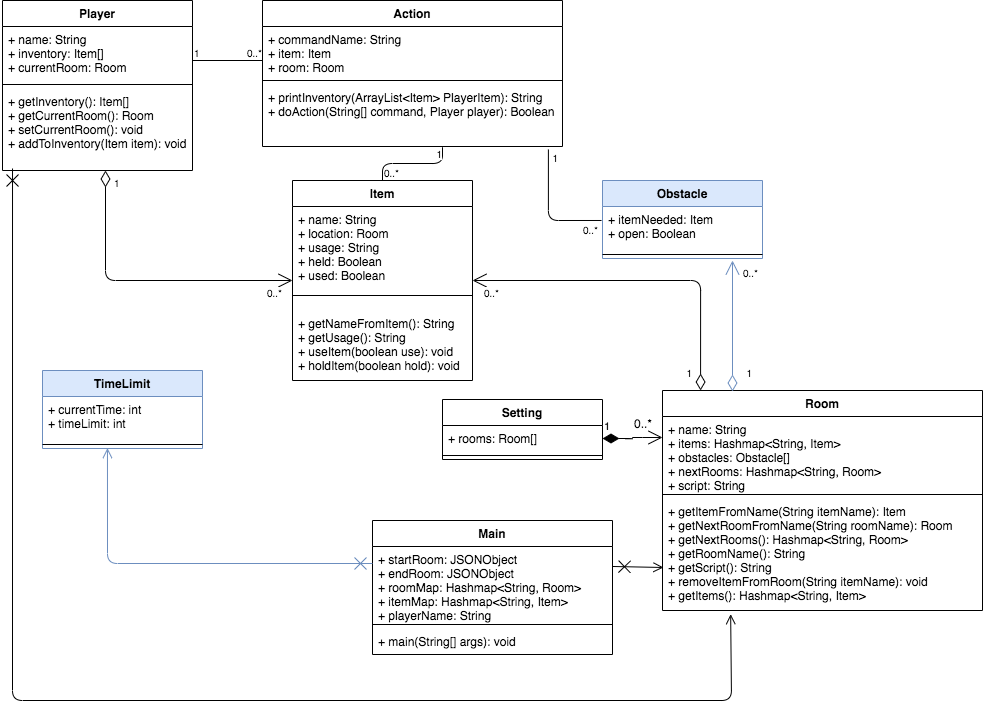

The diagram above was exported from draw.io. Its source (the exported page's mxGraphModel, read from the mxfile embedded in the PNG):
<mxGraphModel dx="946" dy="911" grid="1" gridSize="10" guides="1" tooltips="1" connect="1" arrows="1" fold="1" page="0" pageScale="1" pageWidth="827" pageHeight="1169" math="0" shadow="0">
  <root>
    <mxCell id="WIyWlLk6GJQsqaUBKTNV-0" />
    <mxCell id="WIyWlLk6GJQsqaUBKTNV-1" parent="WIyWlLk6GJQsqaUBKTNV-0" />
    <mxCell id="9-B8LjdpSGmkzK_V1ymk-4" value="Player" style="swimlane;fontStyle=1;align=center;verticalAlign=top;childLayout=stackLayout;horizontal=1;startSize=26;horizontalStack=0;resizeParent=1;resizeParentMax=0;resizeLast=0;collapsible=1;marginBottom=0;" parent="WIyWlLk6GJQsqaUBKTNV-1" vertex="1">
      <mxGeometry x="20" y="-40" width="190" height="170" as="geometry" />
    </mxCell>
    <mxCell id="9-B8LjdpSGmkzK_V1ymk-5" value="+ name: String&#10;+ inventory: Item[]&#10;+ currentRoom: Room" style="text;strokeColor=none;fillColor=none;align=left;verticalAlign=top;spacingLeft=4;spacingRight=4;overflow=hidden;rotatable=0;points=[[0,0.5],[1,0.5]];portConstraint=eastwest;" parent="9-B8LjdpSGmkzK_V1ymk-4" vertex="1">
      <mxGeometry y="26" width="190" height="54" as="geometry" />
    </mxCell>
    <mxCell id="9-B8LjdpSGmkzK_V1ymk-6" value="" style="line;strokeWidth=1;fillColor=none;align=left;verticalAlign=middle;spacingTop=-1;spacingLeft=3;spacingRight=3;rotatable=0;labelPosition=right;points=[];portConstraint=eastwest;" parent="9-B8LjdpSGmkzK_V1ymk-4" vertex="1">
      <mxGeometry y="80" width="190" height="8" as="geometry" />
    </mxCell>
    <mxCell id="or4TCBOfCcVmP0eaI7fr-32" value="+ getInventory(): Item[]&#10;+ getCurrentRoom(): Room&#10;+ setCurrentRoom(): void&#10;+ addToInventory(Item item): void" style="text;strokeColor=none;fillColor=none;align=left;verticalAlign=top;spacingLeft=4;spacingRight=4;overflow=hidden;rotatable=0;points=[[0,0.5],[1,0.5]];portConstraint=eastwest;" parent="9-B8LjdpSGmkzK_V1ymk-4" vertex="1">
      <mxGeometry y="88" width="190" height="82" as="geometry" />
    </mxCell>
    <mxCell id="9-B8LjdpSGmkzK_V1ymk-8" value="Action" style="swimlane;fontStyle=1;align=center;verticalAlign=top;childLayout=stackLayout;horizontal=1;startSize=26;horizontalStack=0;resizeParent=1;resizeParentMax=0;resizeLast=0;collapsible=1;marginBottom=0;" parent="WIyWlLk6GJQsqaUBKTNV-1" vertex="1">
      <mxGeometry x="280" y="-40" width="300" height="146" as="geometry" />
    </mxCell>
    <mxCell id="9-B8LjdpSGmkzK_V1ymk-9" value="+ commandName: String&#10;+ item: Item&#10;+ room: Room" style="text;strokeColor=none;fillColor=none;align=left;verticalAlign=top;spacingLeft=4;spacingRight=4;overflow=hidden;rotatable=0;points=[[0,0.5],[1,0.5]];portConstraint=eastwest;" parent="9-B8LjdpSGmkzK_V1ymk-8" vertex="1">
      <mxGeometry y="26" width="300" height="50" as="geometry" />
    </mxCell>
    <mxCell id="9-B8LjdpSGmkzK_V1ymk-59" value="" style="endArrow=none;html=1;edgeStyle=orthogonalEdgeStyle;" parent="9-B8LjdpSGmkzK_V1ymk-8" edge="1">
      <mxGeometry relative="1" as="geometry">
        <mxPoint x="-70" y="60" as="sourcePoint" />
        <mxPoint y="60" as="targetPoint" />
      </mxGeometry>
    </mxCell>
    <mxCell id="9-B8LjdpSGmkzK_V1ymk-60" value="1" style="resizable=0;html=1;align=left;verticalAlign=bottom;labelBackgroundColor=#ffffff;fontSize=10;" parent="9-B8LjdpSGmkzK_V1ymk-59" connectable="0" vertex="1">
      <mxGeometry x="-1" relative="1" as="geometry" />
    </mxCell>
    <mxCell id="9-B8LjdpSGmkzK_V1ymk-61" value="0..*" style="resizable=0;html=1;align=right;verticalAlign=bottom;labelBackgroundColor=#ffffff;fontSize=10;" parent="9-B8LjdpSGmkzK_V1ymk-59" connectable="0" vertex="1">
      <mxGeometry x="1" relative="1" as="geometry" />
    </mxCell>
    <mxCell id="9-B8LjdpSGmkzK_V1ymk-10" value="" style="line;strokeWidth=1;fillColor=none;align=left;verticalAlign=middle;spacingTop=-1;spacingLeft=3;spacingRight=3;rotatable=0;labelPosition=right;points=[];portConstraint=eastwest;" parent="9-B8LjdpSGmkzK_V1ymk-8" vertex="1">
      <mxGeometry y="76" width="300" height="8" as="geometry" />
    </mxCell>
    <mxCell id="9-B8LjdpSGmkzK_V1ymk-11" value="+ printInventory(ArrayList&lt;Item&gt; PlayerItem): String&#10;+ doAction(String[] command, Player player): Boolean" style="text;strokeColor=none;fillColor=none;align=left;verticalAlign=top;spacingLeft=4;spacingRight=4;overflow=hidden;rotatable=0;points=[[0,0.5],[1,0.5]];portConstraint=eastwest;" parent="9-B8LjdpSGmkzK_V1ymk-8" vertex="1">
      <mxGeometry y="84" width="300" height="62" as="geometry" />
    </mxCell>
    <mxCell id="9-B8LjdpSGmkzK_V1ymk-12" value="Setting" style="swimlane;fontStyle=1;align=center;verticalAlign=top;childLayout=stackLayout;horizontal=1;startSize=26;horizontalStack=0;resizeParent=1;resizeParentMax=0;resizeLast=0;collapsible=1;marginBottom=0;" parent="WIyWlLk6GJQsqaUBKTNV-1" vertex="1">
      <mxGeometry x="460" y="359" width="160" height="60" as="geometry" />
    </mxCell>
    <mxCell id="9-B8LjdpSGmkzK_V1ymk-13" value="+ rooms: Room[]" style="text;strokeColor=none;fillColor=none;align=left;verticalAlign=top;spacingLeft=4;spacingRight=4;overflow=hidden;rotatable=0;points=[[0,0.5],[1,0.5]];portConstraint=eastwest;" parent="9-B8LjdpSGmkzK_V1ymk-12" vertex="1">
      <mxGeometry y="26" width="160" height="26" as="geometry" />
    </mxCell>
    <mxCell id="9-B8LjdpSGmkzK_V1ymk-14" value="" style="line;strokeWidth=1;fillColor=none;align=left;verticalAlign=middle;spacingTop=-1;spacingLeft=3;spacingRight=3;rotatable=0;labelPosition=right;points=[];portConstraint=eastwest;" parent="9-B8LjdpSGmkzK_V1ymk-12" vertex="1">
      <mxGeometry y="52" width="160" height="8" as="geometry" />
    </mxCell>
    <mxCell id="9-B8LjdpSGmkzK_V1ymk-16" value="Room" style="swimlane;fontStyle=1;align=center;verticalAlign=top;childLayout=stackLayout;horizontal=1;startSize=26;horizontalStack=0;resizeParent=1;resizeParentMax=0;resizeLast=0;collapsible=1;marginBottom=0;" parent="WIyWlLk6GJQsqaUBKTNV-1" vertex="1">
      <mxGeometry x="680" y="350" width="320" height="220" as="geometry" />
    </mxCell>
    <mxCell id="9-B8LjdpSGmkzK_V1ymk-17" value="+ name: String&#10;+ items: Hashmap&lt;String, Item&gt;&#10;+ obstacles: Obstacle[]&#10;+ nextRooms: Hashmap&lt;String, Room&gt;&#10;+ script: String" style="text;strokeColor=none;fillColor=none;align=left;verticalAlign=top;spacingLeft=4;spacingRight=4;overflow=hidden;rotatable=0;points=[[0,0.5],[1,0.5]];portConstraint=eastwest;" parent="9-B8LjdpSGmkzK_V1ymk-16" vertex="1">
      <mxGeometry y="26" width="320" height="74" as="geometry" />
    </mxCell>
    <mxCell id="9-B8LjdpSGmkzK_V1ymk-18" value="" style="line;strokeWidth=1;fillColor=none;align=left;verticalAlign=middle;spacingTop=-1;spacingLeft=3;spacingRight=3;rotatable=0;labelPosition=right;points=[];portConstraint=eastwest;" parent="9-B8LjdpSGmkzK_V1ymk-16" vertex="1">
      <mxGeometry y="100" width="320" height="8" as="geometry" />
    </mxCell>
    <mxCell id="9-B8LjdpSGmkzK_V1ymk-19" value="+ getItemFromName(String itemName): Item&#10;+ getNextRoomFromName(String roomName): Room&#10;+ getNextRooms(): Hashmap&lt;String, Room&gt;&#10;+ getRoomName(): String&#10;+ getScript(): String&#10;+ removeItemFromRoom(String itemName): void&#10;+ getItems(): Hashmap&lt;String, Item&gt;" style="text;strokeColor=none;fillColor=none;align=left;verticalAlign=top;spacingLeft=4;spacingRight=4;overflow=hidden;rotatable=0;points=[[0,0.5],[1,0.5]];portConstraint=eastwest;" parent="9-B8LjdpSGmkzK_V1ymk-16" vertex="1">
      <mxGeometry y="108" width="320" height="112" as="geometry" />
    </mxCell>
    <mxCell id="9-B8LjdpSGmkzK_V1ymk-20" value="Item" style="swimlane;fontStyle=1;align=center;verticalAlign=top;childLayout=stackLayout;horizontal=1;startSize=26;horizontalStack=0;resizeParent=1;resizeParentMax=0;resizeLast=0;collapsible=1;marginBottom=0;" parent="WIyWlLk6GJQsqaUBKTNV-1" vertex="1">
      <mxGeometry x="310" y="140" width="180" height="200" as="geometry" />
    </mxCell>
    <mxCell id="9-B8LjdpSGmkzK_V1ymk-21" value="+ name: String&#10;+ location: Room&#10;+ usage: String&#10;+ held: Boolean&#10;+ used: Boolean" style="text;strokeColor=none;fillColor=none;align=left;verticalAlign=top;spacingLeft=4;spacingRight=4;overflow=hidden;rotatable=0;points=[[0,0.5],[1,0.5]];portConstraint=eastwest;" parent="9-B8LjdpSGmkzK_V1ymk-20" vertex="1">
      <mxGeometry y="26" width="180" height="74" as="geometry" />
    </mxCell>
    <mxCell id="9-B8LjdpSGmkzK_V1ymk-22" value="" style="line;strokeWidth=1;fillColor=none;align=left;verticalAlign=middle;spacingTop=-1;spacingLeft=3;spacingRight=3;rotatable=0;labelPosition=right;points=[];portConstraint=eastwest;" parent="9-B8LjdpSGmkzK_V1ymk-20" vertex="1">
      <mxGeometry y="100" width="180" height="30" as="geometry" />
    </mxCell>
    <mxCell id="2m8cV0r4KbAR1S1NTaF1-3" value="+ getNameFromItem(): String&#10;+ getUsage(): String&#10;+ useItem(boolean use): void&#10;+ holdItem(boolean hold): void" style="text;strokeColor=none;fillColor=none;align=left;verticalAlign=top;spacingLeft=4;spacingRight=4;overflow=hidden;rotatable=0;points=[[0,0.5],[1,0.5]];portConstraint=eastwest;" parent="9-B8LjdpSGmkzK_V1ymk-20" vertex="1">
      <mxGeometry y="130" width="180" height="70" as="geometry" />
    </mxCell>
    <mxCell id="9-B8LjdpSGmkzK_V1ymk-24" value="Obstacle" style="swimlane;fontStyle=1;align=center;verticalAlign=top;childLayout=stackLayout;horizontal=1;startSize=26;horizontalStack=0;resizeParent=1;resizeParentMax=0;resizeLast=0;collapsible=1;marginBottom=0;fillColor=#dae8fc;strokeColor=#6c8ebf;" parent="WIyWlLk6GJQsqaUBKTNV-1" vertex="1">
      <mxGeometry x="620" y="140" width="160" height="78" as="geometry" />
    </mxCell>
    <mxCell id="9-B8LjdpSGmkzK_V1ymk-25" value="+ itemNeeded: Item&#10;+ open: Boolean&#10;" style="text;strokeColor=none;fillColor=none;align=left;verticalAlign=top;spacingLeft=4;spacingRight=4;overflow=hidden;rotatable=0;points=[[0,0.5],[1,0.5]];portConstraint=eastwest;" parent="9-B8LjdpSGmkzK_V1ymk-24" vertex="1">
      <mxGeometry y="26" width="160" height="44" as="geometry" />
    </mxCell>
    <mxCell id="9-B8LjdpSGmkzK_V1ymk-26" value="" style="line;strokeWidth=1;fillColor=none;align=left;verticalAlign=middle;spacingTop=-1;spacingLeft=3;spacingRight=3;rotatable=0;labelPosition=right;points=[];portConstraint=eastwest;" parent="9-B8LjdpSGmkzK_V1ymk-24" vertex="1">
      <mxGeometry y="70" width="160" height="8" as="geometry" />
    </mxCell>
    <mxCell id="9-B8LjdpSGmkzK_V1ymk-32" value="TimeLimit" style="swimlane;fontStyle=1;align=center;verticalAlign=top;childLayout=stackLayout;horizontal=1;startSize=26;horizontalStack=0;resizeParent=1;resizeParentMax=0;resizeLast=0;collapsible=1;marginBottom=0;fillColor=#dae8fc;strokeColor=#6c8ebf;" parent="WIyWlLk6GJQsqaUBKTNV-1" vertex="1">
      <mxGeometry x="60" y="330" width="160" height="78" as="geometry" />
    </mxCell>
    <mxCell id="9-B8LjdpSGmkzK_V1ymk-33" value="+ currentTime: int&#10;+ timeLimit: int" style="text;strokeColor=none;fillColor=none;align=left;verticalAlign=top;spacingLeft=4;spacingRight=4;overflow=hidden;rotatable=0;points=[[0,0.5],[1,0.5]];portConstraint=eastwest;" parent="9-B8LjdpSGmkzK_V1ymk-32" vertex="1">
      <mxGeometry y="26" width="160" height="44" as="geometry" />
    </mxCell>
    <mxCell id="9-B8LjdpSGmkzK_V1ymk-34" value="" style="line;strokeWidth=1;fillColor=none;align=left;verticalAlign=middle;spacingTop=-1;spacingLeft=3;spacingRight=3;rotatable=0;labelPosition=right;points=[];portConstraint=eastwest;" parent="9-B8LjdpSGmkzK_V1ymk-32" vertex="1">
      <mxGeometry y="70" width="160" height="8" as="geometry" />
    </mxCell>
    <mxCell id="9-B8LjdpSGmkzK_V1ymk-65" value="" style="endArrow=none;html=1;edgeStyle=orthogonalEdgeStyle;entryX=0.6;entryY=1.012;entryDx=0;entryDy=0;entryPerimeter=0;" parent="WIyWlLk6GJQsqaUBKTNV-1" source="9-B8LjdpSGmkzK_V1ymk-20" target="9-B8LjdpSGmkzK_V1ymk-11" edge="1">
      <mxGeometry relative="1" as="geometry">
        <mxPoint x="450" y="247" as="sourcePoint" />
        <mxPoint x="450" y="180" as="targetPoint" />
        <Array as="points" />
      </mxGeometry>
    </mxCell>
    <mxCell id="9-B8LjdpSGmkzK_V1ymk-66" value="0..*" style="resizable=0;html=1;align=left;verticalAlign=bottom;labelBackgroundColor=#ffffff;fontSize=10;" parent="9-B8LjdpSGmkzK_V1ymk-65" connectable="0" vertex="1">
      <mxGeometry x="-1" relative="1" as="geometry">
        <mxPoint as="offset" />
      </mxGeometry>
    </mxCell>
    <mxCell id="9-B8LjdpSGmkzK_V1ymk-67" value="1" style="resizable=0;html=1;align=right;verticalAlign=bottom;labelBackgroundColor=#ffffff;fontSize=10;" parent="9-B8LjdpSGmkzK_V1ymk-65" connectable="0" vertex="1">
      <mxGeometry x="1" relative="1" as="geometry">
        <mxPoint y="14" as="offset" />
      </mxGeometry>
    </mxCell>
    <mxCell id="9-B8LjdpSGmkzK_V1ymk-68" value="" style="endArrow=none;html=1;edgeStyle=orthogonalEdgeStyle;entryX=0.953;entryY=1.048;entryDx=0;entryDy=0;exitX=-0.006;exitY=0.318;exitDx=0;exitDy=0;exitPerimeter=0;entryPerimeter=0;" parent="WIyWlLk6GJQsqaUBKTNV-1" source="9-B8LjdpSGmkzK_V1ymk-25" target="9-B8LjdpSGmkzK_V1ymk-11" edge="1">
      <mxGeometry relative="1" as="geometry">
        <mxPoint x="600" y="203" as="sourcePoint" />
        <mxPoint x="332" y="180" as="targetPoint" />
        <Array as="points">
          <mxPoint x="566" y="180" />
        </Array>
      </mxGeometry>
    </mxCell>
    <mxCell id="9-B8LjdpSGmkzK_V1ymk-69" value="0..*" style="resizable=0;html=1;align=left;verticalAlign=bottom;labelBackgroundColor=#ffffff;fontSize=10;" parent="9-B8LjdpSGmkzK_V1ymk-68" connectable="0" vertex="1">
      <mxGeometry x="-1" relative="1" as="geometry">
        <mxPoint x="-20" y="17.01" as="offset" />
      </mxGeometry>
    </mxCell>
    <mxCell id="9-B8LjdpSGmkzK_V1ymk-70" value="1" style="resizable=0;html=1;align=right;verticalAlign=bottom;labelBackgroundColor=#ffffff;fontSize=10;" parent="9-B8LjdpSGmkzK_V1ymk-68" connectable="0" vertex="1">
      <mxGeometry x="1" relative="1" as="geometry">
        <mxPoint x="10" y="16" as="offset" />
      </mxGeometry>
    </mxCell>
    <mxCell id="A2XzlhiVllXFKeztB8QO-6" value="1" style="endArrow=open;html=1;endSize=12;startArrow=diamondThin;startSize=14;startFill=1;edgeStyle=orthogonalEdgeStyle;align=left;verticalAlign=bottom;exitX=1;exitY=0.5;exitDx=0;exitDy=0;" parent="WIyWlLk6GJQsqaUBKTNV-1" source="9-B8LjdpSGmkzK_V1ymk-13" edge="1">
      <mxGeometry x="-1" y="3" relative="1" as="geometry">
        <mxPoint x="330" y="260" as="sourcePoint" />
        <mxPoint x="680" y="397" as="targetPoint" />
        <Array as="points">
          <mxPoint x="650" y="398" />
          <mxPoint x="650" y="397" />
        </Array>
      </mxGeometry>
    </mxCell>
    <mxCell id="A2XzlhiVllXFKeztB8QO-7" value="0..*" style="text;html=1;" parent="WIyWlLk6GJQsqaUBKTNV-1" vertex="1">
      <mxGeometry x="650" y="370" width="30" height="20" as="geometry" />
    </mxCell>
    <mxCell id="or4TCBOfCcVmP0eaI7fr-10" value="" style="endArrow=open;startArrow=cross;endFill=0;startFill=0;endSize=8;startSize=10;html=1;entryX=0.213;entryY=1.033;entryDx=0;entryDy=0;entryPerimeter=0;" parent="WIyWlLk6GJQsqaUBKTNV-1" target="9-B8LjdpSGmkzK_V1ymk-19" edge="1">
      <mxGeometry width="160" relative="1" as="geometry">
        <mxPoint x="30.019999999999982" y="128" as="sourcePoint" />
        <mxPoint x="738" y="458" as="targetPoint" />
        <Array as="points">
          <mxPoint x="30" y="660" />
          <mxPoint x="749" y="660" />
        </Array>
      </mxGeometry>
    </mxCell>
    <mxCell id="or4TCBOfCcVmP0eaI7fr-26" value="Main" style="swimlane;fontStyle=1;align=center;verticalAlign=top;childLayout=stackLayout;horizontal=1;startSize=26;horizontalStack=0;resizeParent=1;resizeParentMax=0;resizeLast=0;collapsible=1;marginBottom=0;" parent="WIyWlLk6GJQsqaUBKTNV-1" vertex="1">
      <mxGeometry x="390" y="480" width="240" height="134" as="geometry" />
    </mxCell>
    <mxCell id="or4TCBOfCcVmP0eaI7fr-31" value="" style="endArrow=open;startArrow=cross;endFill=0;startFill=0;endSize=8;startSize=10;html=1;entryX=0.472;entryY=1.038;entryDx=0;entryDy=0;entryPerimeter=0;fillColor=#dae8fc;strokeColor=#6c8ebf;" parent="or4TCBOfCcVmP0eaI7fr-26" edge="1">
      <mxGeometry width="160" relative="1" as="geometry">
        <mxPoint y="43" as="sourcePoint" />
        <mxPoint x="-265.03999999999996" y="-72.404" as="targetPoint" />
        <Array as="points">
          <mxPoint x="-265" y="43" />
        </Array>
      </mxGeometry>
    </mxCell>
    <mxCell id="or4TCBOfCcVmP0eaI7fr-27" value="+ startRoom: JSONObject&#10;+ endRoom: JSONObject&#10;+ roomMap: Hashmap&lt;String, Room&gt;&#10;+ itemMap: Hashmap&lt;String, Item&gt;&#10;+ playerName: String" style="text;strokeColor=none;fillColor=none;align=left;verticalAlign=top;spacingLeft=4;spacingRight=4;overflow=hidden;rotatable=0;points=[[0,0.5],[1,0.5]];portConstraint=eastwest;" parent="or4TCBOfCcVmP0eaI7fr-26" vertex="1">
      <mxGeometry y="26" width="240" height="74" as="geometry" />
    </mxCell>
    <mxCell id="or4TCBOfCcVmP0eaI7fr-28" value="" style="line;strokeWidth=1;fillColor=none;align=left;verticalAlign=middle;spacingTop=-1;spacingLeft=3;spacingRight=3;rotatable=0;labelPosition=right;points=[];portConstraint=eastwest;" parent="or4TCBOfCcVmP0eaI7fr-26" vertex="1">
      <mxGeometry y="100" width="240" height="8" as="geometry" />
    </mxCell>
    <mxCell id="or4TCBOfCcVmP0eaI7fr-29" value="+ main(String[] args): void" style="text;strokeColor=none;fillColor=none;align=left;verticalAlign=top;spacingLeft=4;spacingRight=4;overflow=hidden;rotatable=0;points=[[0,0.5],[1,0.5]];portConstraint=eastwest;" parent="or4TCBOfCcVmP0eaI7fr-26" vertex="1">
      <mxGeometry y="108" width="240" height="26" as="geometry" />
    </mxCell>
    <mxCell id="or4TCBOfCcVmP0eaI7fr-30" value="" style="endArrow=open;startArrow=cross;endFill=0;startFill=0;endSize=8;startSize=10;html=1;entryX=0.003;entryY=0.616;entryDx=0;entryDy=0;exitX=1;exitY=0.27;exitDx=0;exitDy=0;exitPerimeter=0;entryPerimeter=0;" parent="WIyWlLk6GJQsqaUBKTNV-1" source="or4TCBOfCcVmP0eaI7fr-27" target="9-B8LjdpSGmkzK_V1ymk-19" edge="1">
      <mxGeometry width="160" relative="1" as="geometry">
        <mxPoint x="550" y="580" as="sourcePoint" />
        <mxPoint x="779.98" y="733" as="targetPoint" />
        <Array as="points" />
      </mxGeometry>
    </mxCell>
    <mxCell id="qlzBhXaHo8oqZsgeCnPz-0" value="" style="endArrow=open;html=1;endSize=12;startArrow=diamondThin;startSize=14;startFill=0;edgeStyle=orthogonalEdgeStyle;entryX=0;entryY=0.5;entryDx=0;entryDy=0;" edge="1" parent="WIyWlLk6GJQsqaUBKTNV-1" target="9-B8LjdpSGmkzK_V1ymk-20">
      <mxGeometry relative="1" as="geometry">
        <mxPoint x="123" y="130" as="sourcePoint" />
        <mxPoint x="570" y="180" as="targetPoint" />
        <Array as="points">
          <mxPoint x="123" y="240" />
        </Array>
      </mxGeometry>
    </mxCell>
    <mxCell id="qlzBhXaHo8oqZsgeCnPz-1" value="1" style="resizable=0;html=1;align=left;verticalAlign=top;labelBackgroundColor=#ffffff;fontSize=10;" connectable="0" vertex="1" parent="qlzBhXaHo8oqZsgeCnPz-0">
      <mxGeometry x="-1" relative="1" as="geometry">
        <mxPoint x="7" as="offset" />
      </mxGeometry>
    </mxCell>
    <mxCell id="qlzBhXaHo8oqZsgeCnPz-2" value="0..*" style="resizable=0;html=1;align=right;verticalAlign=top;labelBackgroundColor=#ffffff;fontSize=10;" connectable="0" vertex="1" parent="qlzBhXaHo8oqZsgeCnPz-0">
      <mxGeometry x="1" relative="1" as="geometry">
        <mxPoint x="-10" as="offset" />
      </mxGeometry>
    </mxCell>
    <mxCell id="qlzBhXaHo8oqZsgeCnPz-3" value="" style="endArrow=open;html=1;endSize=12;startArrow=diamondThin;startSize=14;startFill=0;edgeStyle=orthogonalEdgeStyle;exitX=0.119;exitY=0;exitDx=0;exitDy=0;exitPerimeter=0;entryX=1;entryY=0.5;entryDx=0;entryDy=0;" edge="1" parent="WIyWlLk6GJQsqaUBKTNV-1" source="9-B8LjdpSGmkzK_V1ymk-16" target="9-B8LjdpSGmkzK_V1ymk-20">
      <mxGeometry relative="1" as="geometry">
        <mxPoint x="410" y="180" as="sourcePoint" />
        <mxPoint x="570" y="180" as="targetPoint" />
      </mxGeometry>
    </mxCell>
    <mxCell id="qlzBhXaHo8oqZsgeCnPz-4" value="0..*" style="resizable=0;html=1;align=left;verticalAlign=top;labelBackgroundColor=#ffffff;fontSize=10;" connectable="0" vertex="1" parent="qlzBhXaHo8oqZsgeCnPz-3">
      <mxGeometry x="-1" relative="1" as="geometry">
        <mxPoint x="-218.07999999999998" y="-110" as="offset" />
      </mxGeometry>
    </mxCell>
    <mxCell id="qlzBhXaHo8oqZsgeCnPz-5" value="1" style="resizable=0;html=1;align=right;verticalAlign=top;labelBackgroundColor=#ffffff;fontSize=10;" connectable="0" vertex="1" parent="qlzBhXaHo8oqZsgeCnPz-3">
      <mxGeometry x="1" relative="1" as="geometry">
        <mxPoint x="219.9" y="80" as="offset" />
      </mxGeometry>
    </mxCell>
    <mxCell id="qlzBhXaHo8oqZsgeCnPz-6" value="" style="endArrow=open;html=1;endSize=12;startArrow=diamondThin;startSize=14;startFill=0;edgeStyle=orthogonalEdgeStyle;fillColor=#dae8fc;strokeColor=#6c8ebf;" edge="1" parent="WIyWlLk6GJQsqaUBKTNV-1">
      <mxGeometry relative="1" as="geometry">
        <mxPoint x="750" y="351" as="sourcePoint" />
        <mxPoint x="750" y="220" as="targetPoint" />
      </mxGeometry>
    </mxCell>
    <mxCell id="qlzBhXaHo8oqZsgeCnPz-7" value="0..*" style="resizable=0;html=1;align=left;verticalAlign=top;labelBackgroundColor=#ffffff;fontSize=10;" connectable="0" vertex="1" parent="qlzBhXaHo8oqZsgeCnPz-6">
      <mxGeometry x="-1" relative="1" as="geometry">
        <mxPoint x="8.96" y="-131.1" as="offset" />
      </mxGeometry>
    </mxCell>
    <mxCell id="qlzBhXaHo8oqZsgeCnPz-8" value="1" style="resizable=0;html=1;align=right;verticalAlign=top;labelBackgroundColor=#ffffff;fontSize=10;" connectable="0" vertex="1" parent="qlzBhXaHo8oqZsgeCnPz-6">
      <mxGeometry x="1" relative="1" as="geometry">
        <mxPoint x="20" y="99.9" as="offset" />
      </mxGeometry>
    </mxCell>
  </root>
</mxGraphModel>